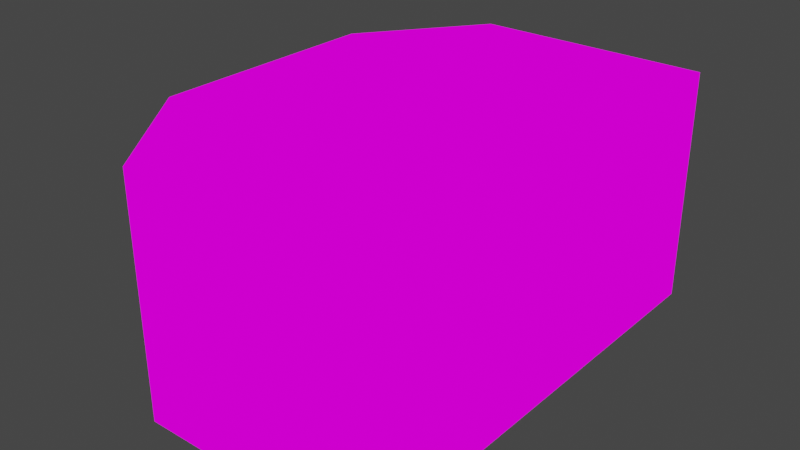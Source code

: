 # Source: secWeirdCAm.blend  (saved by Blender 2.93.21; exported with 4.5.12 LTS)
import bpy
from mathutils import Matrix  # noqa: F401  (used for matrix-valued properties, if any)

bpy.ops.wm.read_factory_settings(use_empty=True)
scene = bpy.context.scene
scene.name = 'Scene'

# ---- collections
col_collection = bpy.data.collections.new('Collection'); scene.collection.children.link(col_collection)

# ---- images (referenced by path relative to the original .blend; pixels are not part of the script)
import os
ASSET_DIR = os.environ.get("B2B_ASSET_DIR", "")  # directory of the original .blend (textures are referenced by path, not embedded)
HERE = os.path.dirname(os.path.abspath(__file__))  # packed textures are extracted next to this script under _unpacked/

def load_image(name, relpath, width, height, colorspace="sRGB"):
    """Load a texture the original file referenced (path relative to the .blend, or extracted next to this script)."""
    p = next((c for c in (os.path.join(HERE, relpath), os.path.join(ASSET_DIR, relpath)) if relpath and os.path.exists(c)), "")
    if p:
        img = bpy.data.images.load(p, check_existing=True)
        img.name = name
    else:  # same state as the original file: an image datablock whose file is absent (Cycles renders it pink)
        img = bpy.data.images.new(name, width, height)
        img.source = "FILE"
        img.filepath = "//" + (relpath or name)
    img.colorspace_settings.name = colorspace
    return img
img_securityroom_png = load_image('securityRoom.png', 'securityRoom.png', 1024, 1024, 'sRGB')

# ---- materials (node trees are filled in below, after node groups)
mat_securityroom = bpy.data.materials.new('securityRoom')
mat_securityroom.alpha_threshold = 0.0
mat_securityroom.use_transparent_shadow = False
mat_securityroom.line_color = (0.0, 0.0, 0.0, 1.0)

# ---- material node trees
mat_securityroom.use_nodes = True; mat_securityroom.node_tree.nodes.clear()
_N = mat_securityroom.node_tree.nodes; _L = mat_securityroom.node_tree.links
n0 = _N.new('ShaderNodeOutputMaterial'); n0.name = 'Material Output'; n0.location = (400, 0)
n1 = _N.new('ShaderNodeLightPath'); n1.name = 'Light Path'; n1.location = (0, 250)
n2 = _N.new('ShaderNodeBsdfTransparent'); n2.name = 'Transparent BSDF'; n2.location = (-200, -100)
n3 = _N.new('ShaderNodeEmission'); n3.name = 'Emission'; n3.location = (-200, -200)
n4 = _N.new('ShaderNodeMixShader'); n4.name = 'Mix Shader'; n4.location = (200, 0)
n5 = _N.new('ShaderNodeMixShader'); n5.name = 'Mix Shader.001'; n5.location = (0, -100)
n6 = _N.new('ShaderNodeTexImage'); n6.name = 'Image Texture'; n6.location = (-500, 100)
n6.image = img_securityroom_png
n6.interpolation = 'Closest'
_L.new(n6.outputs[0], n3.inputs[0])
_L.new(n6.outputs[1], n5.inputs[0])
_L.new(n2.outputs[0], n5.inputs[1])
_L.new(n2.outputs[0], n4.inputs[1])
_L.new(n3.outputs[0], n5.inputs[2])
_L.new(n5.outputs[0], n4.inputs[2])
_L.new(n1.outputs[0], n4.inputs[0])
_L.new(n4.outputs[0], n0.inputs[0])
n0.is_active_output = True

# ---- world
world_world = bpy.data.worlds.new('World'); scene.world = world_world
world_world.use_nodes = True; world_world.node_tree.nodes.clear()
_N = world_world.node_tree.nodes; _L = world_world.node_tree.links
n0 = _N.new('ShaderNodeOutputWorld'); n0.name = 'World Output'; n0.location = (300, 300)
n1 = _N.new('ShaderNodeBackground'); n1.name = 'Background'; n1.location = (10, 300)
n1.inputs[0].default_value = (0.05088, 0.05088, 0.05088, 1.0)
_L.new(n1.outputs[0], n0.inputs[0])
n0.is_active_output = True
world_world.color = (0.05088, 0.05088, 0.05088)
world_world.use_sun_shadow = False
world_world.sun_shadow_jitter_overblur = 0.0

# ---- meshes
me_cube = bpy.data.meshes.new('Cube')
me_cube.from_pydata([(0.25, 0.125, 0.25), (-0.09375, 0.125, 0.25), (0.25, 0.125, 0.0), (-0.09375, 0.125, 0.0), (0.0, -0.25, 0.25), (0.25, -0.25, 0.25), (0.25, 0.25, 0.25), (0.25, -0.125, 0.0), (-0.09375, 0.0, 0.0), (0.0, 0.25, 0.25), (0.0, -0.25, 0.0), (0.25, 0.0, 0.25), (0.25, 0.0, 0.0), (-0.09375, -0.125, 0.25), (-0.09375, -0.125, 0.0), (0.25, 0.25, 0.0), (-0.09375, 0.0, 0.25), (0.25, -0.25, 0.0), (0.25, -0.125, 0.25), (0.0, 0.25, 0.0)], [], [(15, 2, 3, 19), (12, 2, 0, 11), (9, 1, 0, 6), (19, 3, 1, 9), (12, 7, 14, 8), (17, 7, 18, 5), (16, 13, 18, 11), (8, 14, 13, 16), (7, 17, 10, 14), (2, 12, 8, 3), (15, 19, 9, 6), (10, 17, 5, 4), (2, 15, 6, 0), (7, 12, 11, 18), (13, 4, 5, 18), (1, 16, 11, 0), (14, 10, 4, 13), (3, 8, 16, 1)])
_uv = me_cube.uv_layers.new(name='UVMap')
_uv.uv.foreach_set('vector', [0.6998, 0.8746, 0.675, 0.8746, 0.675, 0.7504, 0.6998, 0.7504, 0.5502, 0.4996, 0.575, 0.4996, 0.575, 0.3754, 0.5502, 0.3754, 0.5002, 0.3754, 0.525, 0.375, 0.525, 0.4996, 0.5002, 0.4996, 0.5002, 0.2504, 0.525, 0.2504, 0.525, 0.375, 0.5002, 0.3746, 0.6498, 0.8746, 0.625, 0.8746, 0.625, 0.7504, 0.6498, 0.7504, 0.5002, 0.4996, 0.525, 0.4996, 0.525, 0.3754, 0.5002, 0.3754, 0.5502, 0.3754, 0.575, 0.375, 0.575, 0.4996, 0.5502, 0.4996, 0.5502, 0.2504, 0.575, 0.2504, 0.575, 0.375, 0.5502, 0.3746, 0.625, 0.8746, 0.6002, 0.8746, 0.6002, 0.7504, 0.625, 0.7504, 0.675, 0.8746, 0.6502, 0.8746, 0.6502, 0.7504, 0.675, 0.7504, 0.7498, 0.8746, 0.7002, 0.8746, 0.7002, 0.7504, 0.7498, 0.7504, 0.7002, 0.8746, 0.7498, 0.8746, 0.7498, 0.7504, 0.7002, 0.7504, 0.575, 0.4996, 0.5998, 0.4996, 0.5998, 0.3754, 0.575, 0.3754, 0.525, 0.4996, 0.5498, 0.4996, 0.5498, 0.3754, 0.525, 0.3754, 0.575, 0.375, 0.5998, 0.3754, 0.5998, 0.4996, 0.575, 0.4996, 0.525, 0.375, 0.5498, 0.3754, 0.5498, 0.4996, 0.525, 0.4996, 0.575, 0.2504, 0.5998, 0.2504, 0.5998, 0.3746, 0.575, 0.375, 0.525, 0.2504, 0.5498, 0.2504, 0.5498, 0.3746, 0.525, 0.375])
me_cube.materials.append(mat_securityroom)
me_cube.use_remesh_preserve_volume = False
me_cube.use_remesh_preserve_attributes = False
me_cube.use_mirror_vertex_groups = False
me_cube.update()

# ---- objects
ob_secrtable = bpy.data.objects.new('secRTable', me_cube)

# ---- transforms, parenting, visibility, modifiers, constraints
ob_secrtable.location = (0.0, 0.0, 0.0)
ob_secrtable.lock_rotations_4d = False
ob_secrtable.empty_display_type = 'ARROWS'
ob_secrtable.lineart.crease_threshold = 0.0

# ---- collection membership
col_collection.objects.link(ob_secrtable)

# ---- scene / render settings (as saved in the file)
scene.frame_start = 1; scene.frame_end = 250; scene.frame_set(1)
scene.render.engine = 'BLENDER_EEVEE_NEXT'
scene.cycles.use_denoising = False
scene.cycles.samples = 128
scene.cycles.sampling_pattern = 'TABULATED_SOBOL'
scene.cycles.use_adaptive_sampling = False
scene.cycles.use_light_tree = False
scene.view_settings.view_transform = 'Filmic'
bpy.context.view_layer.update()

# ---- added for rendering (the .blend has no active camera): camera
cam_auto = bpy.data.cameras.new('AutoCamera')
cam_auto.lens = 50.0
cam_auto.sensor_width = 36.0
cam_auto.clip_end = 1000.0
ob_auto_camera = bpy.data.objects.new('AutoCamera', cam_auto)
scene.collection.objects.link(ob_auto_camera)
ob_auto_camera.location = (0.685304, -0.728614, 0.610743)
ob_auto_camera.rotation_euler = (1.09748, -7.21219e-08, 0.694738)
scene.camera = ob_auto_camera
bpy.context.view_layer.update()
